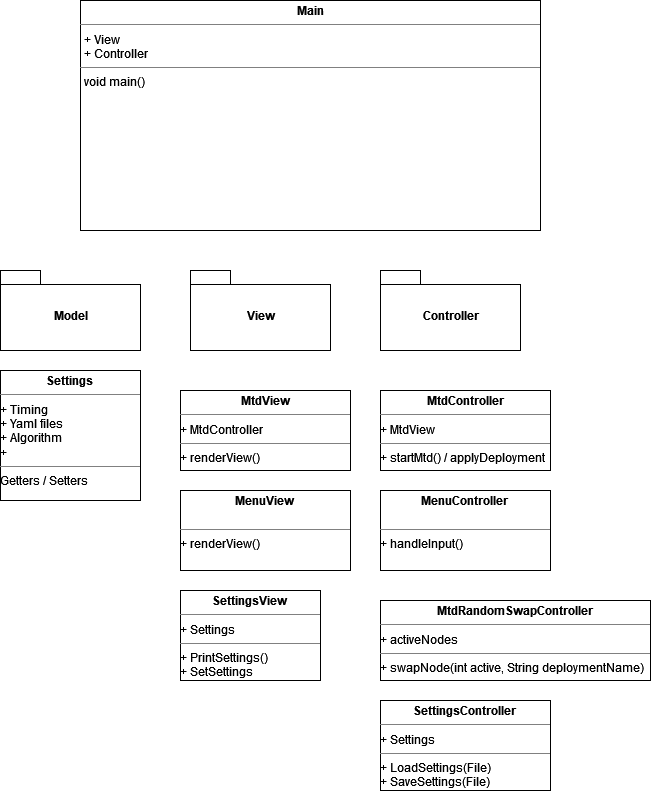

The diagram above was exported from draw.io. Its source (the exported page's mxGraphModel, read from the mxfile embedded in the PNG):
<mxGraphModel dx="1100" dy="754" grid="1" gridSize="10" guides="1" tooltips="1" connect="1" arrows="1" fold="1" page="1" pageScale="1" pageWidth="850" pageHeight="1100" math="0" shadow="0">
  <root>
    <mxCell id="0" />
    <mxCell id="1" parent="0" />
    <mxCell id="9sYfhIdEYbPedL5oQCBq-1" value="&lt;p style=&quot;margin: 0px ; margin-top: 4px ; text-align: center&quot;&gt;&lt;b&gt;Main&lt;/b&gt;&lt;/p&gt;&lt;hr size=&quot;1&quot;&gt;&lt;p style=&quot;margin: 0px ; margin-left: 4px&quot;&gt;+ View&lt;/p&gt;&lt;p style=&quot;margin: 0px ; margin-left: 4px&quot;&gt;+ Controller&lt;br&gt;&lt;/p&gt;&lt;hr size=&quot;1&quot;&gt;&lt;p style=&quot;margin: 0px ; margin-left: 4px&quot;&gt;void main()&lt;br&gt;&lt;/p&gt;" style="verticalAlign=top;align=left;overflow=fill;fontSize=12;fontFamily=Helvetica;html=1;" vertex="1" parent="1">
      <mxGeometry x="130" y="50" width="460" height="230" as="geometry" />
    </mxCell>
    <mxCell id="9sYfhIdEYbPedL5oQCBq-3" value="&lt;div&gt;Model&lt;/div&gt;" style="shape=folder;fontStyle=1;spacingTop=10;tabWidth=40;tabHeight=14;tabPosition=left;html=1;" vertex="1" parent="1">
      <mxGeometry x="50" y="320" width="140" height="80" as="geometry" />
    </mxCell>
    <mxCell id="9sYfhIdEYbPedL5oQCBq-4" value="View" style="shape=folder;fontStyle=1;spacingTop=10;tabWidth=40;tabHeight=14;tabPosition=left;html=1;" vertex="1" parent="1">
      <mxGeometry x="240" y="320" width="140" height="80" as="geometry" />
    </mxCell>
    <mxCell id="9sYfhIdEYbPedL5oQCBq-5" value="Controller" style="shape=folder;fontStyle=1;spacingTop=10;tabWidth=40;tabHeight=14;tabPosition=left;html=1;" vertex="1" parent="1">
      <mxGeometry x="430" y="320" width="140" height="80" as="geometry" />
    </mxCell>
    <mxCell id="9sYfhIdEYbPedL5oQCBq-18" value="&lt;p style=&quot;margin: 0px ; margin-top: 4px ; text-align: center&quot;&gt;&lt;b&gt;MtdController&lt;/b&gt;&lt;/p&gt;&lt;hr size=&quot;1&quot;&gt;+ MtdView &lt;br&gt;&lt;hr size=&quot;1&quot;&gt;+ startMtd() / applyDeployment" style="verticalAlign=top;align=left;overflow=fill;fontSize=12;fontFamily=Helvetica;html=1;" vertex="1" parent="1">
      <mxGeometry x="430" y="440" width="170" height="80" as="geometry" />
    </mxCell>
    <mxCell id="9sYfhIdEYbPedL5oQCBq-21" value="&lt;p style=&quot;margin: 0px ; margin-top: 4px ; text-align: center&quot;&gt;&lt;b&gt;MtdView&lt;/b&gt;&lt;/p&gt;&lt;hr size=&quot;1&quot;&gt;+ MtdController&lt;br&gt;&lt;hr size=&quot;1&quot;&gt;+ renderView()" style="verticalAlign=top;align=left;overflow=fill;fontSize=12;fontFamily=Helvetica;html=1;" vertex="1" parent="1">
      <mxGeometry x="230" y="440" width="170" height="80" as="geometry" />
    </mxCell>
    <mxCell id="9sYfhIdEYbPedL5oQCBq-22" value="&lt;p style=&quot;margin: 0px ; margin-top: 4px ; text-align: center&quot;&gt;&lt;b&gt;MenuView&lt;/b&gt;&lt;br&gt;&lt;/p&gt;&lt;br&gt;&lt;hr size=&quot;1&quot;&gt;+ renderView()" style="verticalAlign=top;align=left;overflow=fill;fontSize=12;fontFamily=Helvetica;html=1;" vertex="1" parent="1">
      <mxGeometry x="230" y="540" width="170" height="80" as="geometry" />
    </mxCell>
    <mxCell id="9sYfhIdEYbPedL5oQCBq-23" value="&lt;p style=&quot;margin: 0px ; margin-top: 4px ; text-align: center&quot;&gt;&lt;b&gt;MenuController&lt;/b&gt;&lt;br&gt;&lt;/p&gt;&lt;br&gt;&lt;hr size=&quot;1&quot;&gt;+ handleInput()" style="verticalAlign=top;align=left;overflow=fill;fontSize=12;fontFamily=Helvetica;html=1;" vertex="1" parent="1">
      <mxGeometry x="430" y="540" width="170" height="80" as="geometry" />
    </mxCell>
    <mxCell id="9sYfhIdEYbPedL5oQCBq-24" value="&lt;p style=&quot;margin: 0px ; margin-top: 4px ; text-align: center&quot;&gt;&lt;b&gt;MtdRandomSwapController&lt;/b&gt;&lt;/p&gt;&lt;hr size=&quot;1&quot;&gt;&lt;div&gt;+ activeNodes&lt;br&gt;&lt;/div&gt;&lt;hr size=&quot;1&quot;&gt;+ swapNode(int active, String deploymentName)" style="verticalAlign=top;align=left;overflow=fill;fontSize=12;fontFamily=Helvetica;html=1;" vertex="1" parent="1">
      <mxGeometry x="430" y="650" width="270" height="80" as="geometry" />
    </mxCell>
    <mxCell id="9sYfhIdEYbPedL5oQCBq-26" value="&lt;p style=&quot;margin: 0px ; margin-top: 4px ; text-align: center&quot;&gt;&lt;b&gt;SettingsController&lt;/b&gt;&lt;br&gt;&lt;/p&gt;&lt;hr size=&quot;1&quot;&gt;+ Settings&lt;br&gt;&lt;hr size=&quot;1&quot;&gt;+ LoadSettings(File)&lt;br&gt;+ SaveSettings(File)" style="verticalAlign=top;align=left;overflow=fill;fontSize=12;fontFamily=Helvetica;html=1;" vertex="1" parent="1">
      <mxGeometry x="430" y="750" width="170" height="90" as="geometry" />
    </mxCell>
    <mxCell id="9sYfhIdEYbPedL5oQCBq-27" value="&lt;p style=&quot;margin: 0px ; margin-top: 4px ; text-align: center&quot;&gt;&lt;b&gt;Settings&lt;/b&gt;&lt;br&gt;&lt;/p&gt;&lt;hr size=&quot;1&quot;&gt;+ Timing&lt;br&gt;+ Yaml files&lt;br&gt;+ Algorithm&lt;br&gt;+ &lt;br&gt;&lt;hr size=&quot;1&quot;&gt;Getters / Setters" style="verticalAlign=top;align=left;overflow=fill;fontSize=12;fontFamily=Helvetica;html=1;" vertex="1" parent="1">
      <mxGeometry x="50" y="420" width="140" height="130" as="geometry" />
    </mxCell>
    <mxCell id="9sYfhIdEYbPedL5oQCBq-28" value="&lt;p style=&quot;margin: 0px ; margin-top: 4px ; text-align: center&quot;&gt;&lt;b&gt;SettingsView&lt;/b&gt;&lt;br&gt;&lt;/p&gt;&lt;hr size=&quot;1&quot;&gt;+ Settings&lt;br&gt;&lt;hr size=&quot;1&quot;&gt;+ PrintSettings()&lt;br&gt;+ SetSettings" style="verticalAlign=top;align=left;overflow=fill;fontSize=12;fontFamily=Helvetica;html=1;" vertex="1" parent="1">
      <mxGeometry x="230" y="640" width="140" height="90" as="geometry" />
    </mxCell>
  </root>
</mxGraphModel>